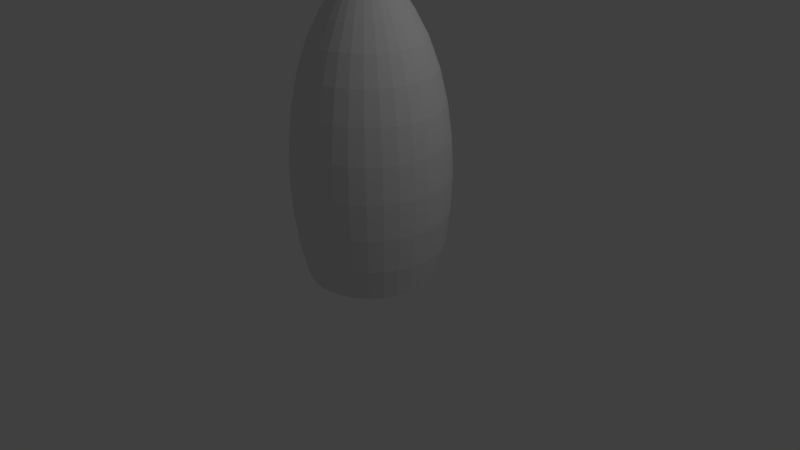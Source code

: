 # Source: seed_house.blend  (saved by Blender 2.76.0; exported with 4.5.12 LTS)
import bpy
from mathutils import Matrix  # noqa: F401  (used for matrix-valued properties, if any)

bpy.ops.wm.read_factory_settings(use_empty=True)
scene = bpy.context.scene
scene.name = 'Scene'

# ---- collections
col_collection_1 = bpy.data.collections.new('Collection 1'); scene.collection.children.link(col_collection_1)

# ---- materials (node trees are filled in below, after node groups)
mat_material_001 = bpy.data.materials.new('Material.001')
mat_material_001.alpha_threshold = 0.0
mat_material_001.use_transparent_shadow = False
mat_material_001.roughness = 0.5

# ---- material node trees

# ---- world
world_world = bpy.data.worlds.new('World'); scene.world = world_world
world_world.color = (0.05088, 0.05088, 0.05088)
world_world.use_sun_shadow = False
world_world.sun_shadow_jitter_overblur = 0.0
world_world.cycles.sampling_method = 'MANUAL'
world_world.cycles.sample_map_resolution = 256

# ---- cameras
cam_camera = bpy.data.cameras.new('Camera')
cam_camera.clip_end = 100.0
cam_camera.lens = 35.0
cam_camera.sensor_width = 32.0
cam_camera.sensor_height = 18.0
cam_camera.ortho_scale = 7.314
cam_camera.dof.focus_distance = 0.0
cam_camera.dof.aperture_fstop = 128.0

# ---- lights
light_lamp = bpy.data.lights.new('Lamp', 'POINT')
light_lamp.transmission_factor = 0.0
light_lamp.cutoff_distance = 30.0
light_lamp.energy = 100.0
light_lamp.shadow_buffer_clip_start = 1.001
light_lamp.shadow_soft_size = 0.1
light_lamp.shadow_maximum_resolution = 0.006
light_lamp.use_absolute_resolution = True
light_lamp.cycles.use_multiple_importance_sampling = False

# ---- meshes
me_sphere = bpy.data.meshes.new('Sphere')
me_sphere.from_pydata([(-0.1951, 7.105e-15, 1.378), (-0.3827, 7.105e-15, 1.164), (-0.5556, 7.105e-15, 0.9996), (-0.7071, 7.105e-15, 0.8287), (-0.8315, 7.105e-15, 0.6205), (-0.9239, 7.105e-15, 0.3829), (-0.9808, 7.105e-15, 0.1251), (-1.0, 7.105e-15, -0.1429), (-0.9808, 7.105e-15, -0.411), (-0.9239, 7.105e-15, -0.6688), (-0.8315, 7.105e-15, -0.9064), (-0.7071, 7.105e-15, -0.4657), (-0.5556, 7.105e-15, -0.6366), (-0.3827, 7.105e-15, -0.7636), (-0.1951, 7.105e-15, -0.8418), (-0.1913, 0.03806, 1.378), (-0.3753, 0.07466, 1.164), (-0.5449, 0.1084, 0.9996), (-0.6935, 0.1379, 0.8287), (-0.8155, 0.1622, 0.6205), (-0.9061, 0.1802, 0.3829), (-0.9619, 0.1913, 0.1251), (-0.9808, 0.1951, -0.1429), (-0.9619, 0.1913, -0.411), (-0.9061, 0.1802, -0.6688), (-0.8155, 0.1622, -0.9064), (-0.6935, 0.1379, -0.4657), (-0.5449, 0.1084, -0.6366), (-0.3753, 0.07466, -0.7636), (-0.1913, 0.03806, -0.8418), (-0.1802, 0.07466, 1.378), (-0.3536, 0.1464, 1.164), (-0.5133, 0.2126, 0.9996), (-0.6533, 0.2706, 0.8287), (-0.7682, 0.3182, 0.6205), (-0.8536, 0.3536, 0.3829), (-0.9061, 0.3753, 0.1251), (-0.9239, 0.3827, -0.1429), (-0.9061, 0.3753, -0.411), (-0.8536, 0.3536, -0.6688), (-0.7682, 0.3182, -0.9064), (-0.6533, 0.2706, -0.4657), (-0.5133, 0.2126, -0.6366), (-0.3536, 0.1464, -0.7636), (-0.1802, 0.07466, -0.8418), (-0.1622, 0.1084, 1.378), (-0.3182, 0.2126, 1.164), (-0.4619, 0.3087, 0.9996), (-0.5879, 0.3928, 0.8287), (-0.6913, 0.4619, 0.6205), (-0.7682, 0.5133, 0.3829), (-0.8155, 0.5449, 0.1251), (-0.8315, 0.5556, -0.1429), (-0.8155, 0.5449, -0.411), (-0.7682, 0.5133, -0.6688), (-0.6913, 0.4619, -0.9064), (-0.5879, 0.3928, -0.4657), (-0.4619, 0.3087, -0.6366), (-0.3182, 0.2126, -0.7636), (-0.1622, 0.1084, -0.8418), (-0.1379, 0.1379, 1.378), (-0.2706, 0.2706, 1.164), (-0.3928, 0.3928, 0.9996), (-0.5, 0.5, 0.8287), (-0.5879, 0.5879, 0.6205), (-0.6533, 0.6533, 0.3829), (-0.6935, 0.6935, 0.1251), (-0.7071, 0.7071, -0.1429), (-0.6935, 0.6935, -0.411), (-0.6533, 0.6533, -0.6688), (-0.5879, 0.5879, -0.9064), (-0.5, 0.5, -0.4657), (-0.3928, 0.3928, -0.6366), (-0.2706, 0.2706, -0.7636), (-0.1379, 0.1379, -0.8418), (-0.1084, 0.1622, 1.378), (-0.2126, 0.3182, 1.164), (-0.3087, 0.4619, 0.9996), (-0.3928, 0.5879, 0.8287), (-0.4619, 0.6913, 0.6205), (-0.5133, 0.7682, 0.3829), (-0.5449, 0.8155, 0.1251), (-0.5556, 0.8315, -0.1429), (-0.5449, 0.8155, -0.411), (-0.5133, 0.7682, -0.6688), (-0.4619, 0.6913, -0.9064), (-0.3928, 0.5879, -0.4657), (-0.3087, 0.4619, -0.6366), (-0.2126, 0.3182, -0.7636), (-0.1084, 0.1622, -0.8418), (-0.07466, 0.1802, 1.378), (-0.1464, 0.3536, 1.164), (-0.2126, 0.5133, 0.9996), (-0.2706, 0.6533, 0.8287), (-0.3182, 0.7682, 0.6205), (-0.3536, 0.8536, 0.3829), (-0.3753, 0.9061, 0.1251), (-0.3827, 0.9239, -0.1429), (-0.3753, 0.9061, -0.411), (-0.3536, 0.8536, -0.6688), (-0.3182, 0.7682, -0.9064), (-0.2706, 0.6533, -0.4657), (-0.2126, 0.5133, -0.6366), (-0.1464, 0.3536, -0.7636), (-0.07466, 0.1802, -0.8418), (-0.03806, 0.1913, 1.378), (-0.07466, 0.3753, 1.164), (-0.1084, 0.5449, 0.9996), (-0.1379, 0.6935, 0.8287), (-0.1622, 0.8155, 0.6205), (-0.1802, 0.9061, 0.3829), (-0.1913, 0.9619, 0.1251), (-0.1951, 0.9808, -0.1429), (-0.1913, 0.9619, -0.411), (-0.1802, 0.9061, -0.6688), (-0.1622, 0.8155, -0.9064), (-0.1379, 0.6935, -0.4657), (-0.1084, 0.5449, -0.6366), (-0.07466, 0.3753, -0.7636), (-0.03806, 0.1913, -0.8418), (3.266e-07, 0.1951, 1.378), (3.192e-07, 0.3827, 1.164), (3.117e-07, 0.5556, 0.9996), (3.192e-07, 0.7071, 0.8287), (3.341e-07, 0.8315, 0.6205), (2.745e-07, 0.9239, 0.3829), (3.937e-07, 0.9808, 0.1251), (3.788e-07, 1.0, -0.1429), (3.937e-07, 0.9808, -0.411), (2.298e-07, 0.9239, -0.6688), (3.341e-07, 0.8315, -0.9064), (3.192e-07, 0.7071, -0.4657), (3.415e-07, 0.5556, -0.6366), (3.043e-07, 0.3827, -0.7636), (3.08e-07, 0.1951, -0.8418), (0.03806, 0.1913, 1.378), (0.07466, 0.3753, 1.164), (0.1084, 0.5449, 0.9996), (0.138, 0.6935, 0.8287), (0.1622, 0.8155, 0.6205), (0.1802, 0.9061, 0.3829), (0.1913, 0.9619, 0.1251), (0.1951, 0.9808, -0.1429), (0.1913, 0.9619, -0.411), (0.1802, 0.9061, -0.6688), (0.1622, 0.8155, -0.9064), (0.138, 0.6935, -0.4657), (0.1084, 0.5449, -0.6366), (0.07466, 0.3753, -0.7636), (0.03806, 0.1913, -0.8418), (0.07466, 0.1802, 1.378), (0.1464, 0.3536, 1.164), (0.2126, 0.5133, 0.9996), (0.2706, 0.6533, 0.8287), (0.3182, 0.7682, 0.6205), (0.3536, 0.8536, 0.3829), (0.3753, 0.9061, 0.1251), (0.3827, 0.9239, -0.1429), (0.3753, 0.9061, -0.411), (0.3536, 0.8536, -0.6688), (0.3182, 0.7682, -0.9064), (0.2706, 0.6533, -0.4657), (0.2126, 0.5133, -0.6366), (0.1464, 0.3536, -0.7636), (0.07466, 0.1802, -0.8418), (0.1084, 0.1622, 1.378), (0.2126, 0.3182, 1.164), (0.3087, 0.4619, 0.9996), (0.3928, 0.5879, 0.8287), (0.4619, 0.6913, 0.6205), (0.5133, 0.7682, 0.3829), (0.5449, 0.8155, 0.1251), (0.5556, 0.8315, -0.1429), (0.5449, 0.8155, -0.411), (0.5133, 0.7682, -0.6688), (0.4619, 0.6913, -0.9064), (0.3928, 0.5879, -0.4657), (0.3087, 0.4619, -0.6366), (0.2126, 0.3182, -0.7636), (0.1084, 0.1622, -0.8418), (0.138, 0.1379, 1.378), (0.2706, 0.2706, 1.164), (0.3928, 0.3928, 0.9996), (0.5, 0.5, 0.8287), (0.5879, 0.5879, 0.6205), (0.6533, 0.6533, 0.3829), (0.6935, 0.6935, 0.1251), (0.7071, 0.7071, -0.1429), (0.6935, 0.6935, -0.411), (0.6533, 0.6533, -0.6688), (0.5879, 0.5879, -0.9064), (0.5, 0.5, -0.4657), (0.3928, 0.3928, -0.6366), (0.2706, 0.2706, -0.7636), (0.138, 0.1379, -0.8418), (0.1622, 0.1084, 1.378), (0.3182, 0.2126, 1.164), (0.4619, 0.3087, 0.9996), (0.5879, 0.3928, 0.8287), (0.6913, 0.4619, 0.6205), (0.7682, 0.5133, 0.3829), (0.8155, 0.5449, 0.1251), (0.8315, 0.5556, -0.1429), (0.8155, 0.5449, -0.411), (0.7682, 0.5133, -0.6688), (0.6913, 0.4619, -0.9064), (0.5879, 0.3928, -0.4657), (0.4619, 0.3087, -0.6366), (0.3182, 0.2126, -0.7636), (0.1622, 0.1084, -0.8418), (0.1802, 0.07466, 1.378), (0.3536, 0.1464, 1.164), (0.5133, 0.2126, 0.9996), (0.6533, 0.2706, 0.8287), (0.7682, 0.3182, 0.6205), (0.8536, 0.3536, 0.3829), (0.9061, 0.3753, 0.1251), (0.9239, 0.3827, -0.1429), (0.9061, 0.3753, -0.411), (0.8536, 0.3536, -0.6688), (0.7682, 0.3182, -0.9064), (0.6533, 0.2706, -0.4657), (0.5133, 0.2126, -0.6366), (0.3536, 0.1464, -0.7636), (0.1802, 0.07466, -0.8418), (0.1913, 0.03806, 1.378), (0.3753, 0.07466, 1.164), (0.5449, 0.1084, 0.9996), (0.6935, 0.1379, 0.8287), (0.8155, 0.1622, 0.6205), (0.9061, 0.1802, 0.3829), (0.9619, 0.1913, 0.1251), (0.9808, 0.1951, -0.1429), (0.9619, 0.1913, -0.411), (0.9061, 0.1802, -0.6688), (0.8155, 0.1622, -0.9064), (0.6935, 0.1379, -0.4657), (0.5449, 0.1084, -0.6366), (0.3753, 0.07466, -0.7636), (0.1913, 0.03806, -0.8418), (0.1951, -7.212e-09, 1.378), (0.3827, 4.122e-08, 1.164), (0.5556, 2.632e-08, 0.9996), (0.7071, -2.584e-08, 0.8287), (0.8315, -8.544e-08, 0.6205), (0.9239, 6.357e-08, 0.3829), (0.9808, -8.544e-08, 0.1251), (1.0, -1.003e-07, -0.1429), (0.9808, -8.544e-08, -0.411), (0.9239, 6.357e-08, -0.6688), (0.8315, -8.544e-08, -0.9064), (0.7071, -2.584e-08, -0.4657), (0.5556, -1.094e-08, -0.6366), (0.3827, 3.964e-09, -0.7636), (0.1951, 3.964e-09, -0.8418), (3.258e-07, 7.105e-15, -0.8682), (0.1913, -0.03806, 1.378), (0.3753, -0.07466, 1.164), (0.5449, -0.1084, 0.9996), (0.6935, -0.1379, 0.8287), (0.8155, -0.1622, 0.6205), (0.9061, -0.1802, 0.3829), (0.9619, -0.1913, 0.1251), (0.9808, -0.1951, -0.1429), (0.9619, -0.1913, -0.411), (0.9061, -0.1802, -0.6688), (0.8155, -0.1622, -0.9064), (0.6935, -0.1379, -0.4657), (0.5449, -0.1084, -0.6366), (0.3753, -0.07466, -0.7636), (0.1913, -0.03806, -0.8418), (0.1802, -0.07466, 1.378), (0.3536, -0.1464, 1.164), (0.5133, -0.2126, 0.9996), (0.6533, -0.2706, 0.8287), (0.7682, -0.3182, 0.6205), (0.8536, -0.3536, 0.3829), (0.9061, -0.3753, 0.1251), (0.9239, -0.3827, -0.1429), (0.9061, -0.3753, -0.411), (0.8536, -0.3536, -0.6688), (0.7682, -0.3182, -0.9064), (0.6533, -0.2706, -0.4657), (0.5133, -0.2126, -0.6366), (0.3536, -0.1464, -0.7636), (0.1802, -0.07466, -0.8418), (0.1622, -0.1084, 1.378), (0.3182, -0.2126, 1.164), (0.4619, -0.3087, 0.9996), (0.5879, -0.3928, 0.8287), (0.6913, -0.4619, 0.6205), (0.7682, -0.5133, 0.3829), (0.8155, -0.5449, 0.1251), (0.8315, -0.5556, -0.1429), (0.8155, -0.5449, -0.411), (0.7682, -0.5133, -0.6688), (0.6913, -0.4619, -0.9064), (0.5879, -0.3928, -0.4657), (0.4619, -0.3087, -0.6366), (0.3182, -0.2126, -0.7636), (0.1622, -0.1084, -0.8418), (0.138, -0.1379, 1.378), (0.2706, -0.2706, 1.164), (0.3928, -0.3928, 0.9996), (0.5, -0.5, 0.8287), (0.5879, -0.5879, 0.6205), (0.6533, -0.6533, 0.3829), (0.6935, -0.6935, 0.1251), (0.7071, -0.7071, -0.1429), (0.6935, -0.6935, -0.411), (0.6533, -0.6533, -0.6688), (0.5879, -0.5879, -0.9064), (0.5, -0.5, -0.4657), (0.3928, -0.3928, -0.6366), (0.2706, -0.2706, -0.7636), (0.1379, -0.1379, -0.8418), (0.1084, -0.1622, 1.378), (0.2126, -0.3182, 1.164), (0.3087, -0.4619, 0.9996), (0.3928, -0.5879, 0.8287), (0.4619, -0.6913, 0.6205), (0.5133, -0.7682, 0.3829), (0.5449, -0.8155, 0.1251), (0.5556, -0.8315, -0.1429), (0.5449, -0.8155, -0.411), (0.5133, -0.7682, -0.6688), (0.4619, -0.6913, -0.9064), (0.3928, -0.5879, -0.4657), (0.3087, -0.4619, -0.6366), (0.2126, -0.3182, -0.7636), (0.1084, -0.1622, -0.8418), (0.07466, -0.1802, 1.378), (0.1464, -0.3536, 1.164), (0.2126, -0.5133, 0.9996), (0.2706, -0.6533, 0.8287), (0.3182, -0.7682, 0.6205), (0.3536, -0.8536, 0.3829), (0.3753, -0.9061, 0.1251), (0.3827, -0.9239, -0.1429), (0.3753, -0.9061, -0.411), (0.3536, -0.8536, -0.6688), (0.3182, -0.7682, -0.9064), (0.2706, -0.6533, -0.4657), (0.2126, -0.5133, -0.6366), (0.1464, -0.3536, -0.7636), (0.07466, -0.1802, -0.8418), (0.03806, -0.1913, 1.378), (0.07466, -0.3753, 1.164), (0.1084, -0.5449, 0.9996), (0.1379, -0.6935, 0.8287), (0.1622, -0.8155, 0.6205), (0.1802, -0.9061, 0.3829), (0.1913, -0.9619, 0.1251), (0.1951, -0.9808, -0.1429), (0.1913, -0.9619, -0.411), (0.1802, -0.9061, -0.6688), (0.1622, -0.8155, -0.9064), (0.1379, -0.6935, -0.4657), (0.1084, -0.5449, -0.6366), (0.07466, -0.3753, -0.7636), (0.03806, -0.1913, -0.8418), (3.117e-07, -0.1951, 1.378), (2.819e-07, -0.3827, 1.164), (2.819e-07, -0.5556, 0.9996), (1.851e-07, -0.7071, 0.8287), (1.404e-07, -0.8315, 0.6205), (3.192e-07, -0.9239, 0.3829), (9.567e-08, -0.9808, 0.1251), (1.404e-07, -1.0, -0.1429), (9.567e-08, -0.9808, -0.411), (3.192e-07, -0.9239, -0.6688), (1.404e-07, -0.8315, -0.9064), (1.851e-07, -0.7071, -0.4657), (2.596e-07, -0.5556, -0.6366), (2.521e-07, -0.3827, -0.7636), (3.155e-07, -0.1951, -0.8418), (-0.03806, -0.1913, 1.378), (-0.07466, -0.3753, 1.164), (-0.1084, -0.5449, 0.9996), (-0.1379, -0.6935, 0.8287), (-0.1622, -0.8155, 0.6205), (-0.1802, -0.9061, 0.3829), (-0.1913, -0.9619, 0.1251), (-0.1951, -0.9808, -0.1429), (-0.1913, -0.9619, -0.411), (-0.1802, -0.9061, -0.6688), (-0.1622, -0.8155, -0.9064), (-0.1379, -0.6935, -0.4657), (-0.1084, -0.5449, -0.6366), (-0.07466, -0.3753, -0.7636), (-0.03806, -0.1913, -0.8418), (-0.07466, -0.1802, 1.378), (-0.1464, -0.3536, 1.164), (-0.2126, -0.5133, 0.9996), (-0.2706, -0.6533, 0.8287), (-0.3182, -0.7682, 0.6205), (-0.3536, -0.8536, 0.3829), (-0.3753, -0.9061, 0.1251), (-0.3827, -0.9239, -0.1429), (-0.3753, -0.9061, -0.411), (-0.3536, -0.8536, -0.6688), (-0.3182, -0.7682, -0.9064), (-0.2706, -0.6533, -0.4657), (-0.2126, -0.5133, -0.6366), (-0.1464, -0.3536, -0.7636), (-0.07466, -0.1802, -0.8418), (-0.1084, -0.1622, 1.378), (-0.2126, -0.3182, 1.164), (-0.3087, -0.4619, 0.9996), (-0.3928, -0.5879, 0.8287), (-0.4619, -0.6913, 0.6205), (-0.5133, -0.7682, 0.3829), (-0.5449, -0.8155, 0.1251), (-0.5556, -0.8315, -0.1429), (-0.5449, -0.8155, -0.411), (-0.5133, -0.7682, -0.6688), (-0.4619, -0.6913, -0.9064), (-0.3928, -0.5879, -0.4657), (-0.3087, -0.4619, -0.6366), (-0.2126, -0.3182, -0.7636), (-0.1084, -0.1622, -0.8418), (-0.1379, -0.1379, 1.378), (-0.2706, -0.2706, 1.164), (-0.3928, -0.3928, 0.9996), (-0.5, -0.5, 0.8287), (-0.5879, -0.5879, 0.6205), (-0.6533, -0.6533, 0.3829), (-0.6935, -0.6935, 0.1251), (-0.7071, -0.7071, -0.1429), (-0.6935, -0.6935, -0.411), (-0.6533, -0.6533, -0.6688), (-0.5879, -0.5879, -0.9064), (-0.5, -0.5, -0.4657), (-0.3928, -0.3928, -0.6366), (-0.2706, -0.2706, -0.7636), (-0.1379, -0.1379, -0.8418), (-0.1622, -0.1084, 1.378), (-0.3182, -0.2126, 1.164), (-0.4619, -0.3087, 0.9996), (-0.5879, -0.3928, 0.8287), (-0.6913, -0.4619, 0.6205), (-0.7682, -0.5133, 0.3829), (-0.8155, -0.5449, 0.1251), (-0.8315, -0.5556, -0.1429), (-0.8155, -0.5449, -0.411), (-0.7682, -0.5133, -0.6688), (-0.6913, -0.4619, -0.9064), (-0.5879, -0.3928, -0.4657), (-0.4619, -0.3087, -0.6366), (-0.3182, -0.2126, -0.7636), (-0.1622, -0.1084, -0.8418), (2.48e-08, -1.247e-07, 1.67), (-0.1802, -0.07466, 1.378), (-0.3536, -0.1464, 1.164), (-0.5133, -0.2126, 0.9996), (-0.6533, -0.2706, 0.8287), (-0.7682, -0.3182, 0.6205), (-0.8536, -0.3536, 0.3829), (-0.9061, -0.3753, 0.1251), (-0.9239, -0.3827, -0.1429), (-0.9061, -0.3753, -0.411), (-0.8536, -0.3536, -0.6688), (-0.7682, -0.3182, -0.9064), (-0.6533, -0.2706, -0.4657), (-0.5133, -0.2126, -0.6366), (-0.3536, -0.1464, -0.7636), (-0.1802, -0.07466, -0.8418), (-0.1913, -0.03806, 1.378), (-0.3753, -0.07466, 1.164), (-0.5449, -0.1084, 0.9996), (-0.6935, -0.1379, 0.8287), (-0.8155, -0.1622, 0.6205), (-0.9061, -0.1802, 0.3829), (-0.9619, -0.1913, 0.1251), (-0.9808, -0.1951, -0.1429), (-0.9619, -0.1913, -0.411), (-0.9061, -0.1802, -0.6688), (-0.8155, -0.1622, -0.9064), (-0.6935, -0.1379, -0.4657), (-0.5449, -0.1084, -0.6366), (-0.3753, -0.07466, -0.7636), (-0.1913, -0.03806, -0.8418)], [], [(8, 7, 22, 23), (1, 0, 15, 16), (9, 8, 23, 24), (2, 1, 16, 17), (10, 9, 24, 25), (3, 2, 17, 18), (11, 10, 25, 26), (4, 3, 18, 19), (12, 11, 26, 27), (5, 4, 19, 20), (13, 12, 27, 28), (6, 5, 20, 21), (14, 13, 28, 29), (7, 6, 21, 22), (29, 28, 43, 44), (22, 21, 36, 37), (23, 22, 37, 38), (16, 15, 30, 31), (24, 23, 38, 39), (17, 16, 31, 32), (25, 24, 39, 40), (18, 17, 32, 33), (26, 25, 40, 41), (19, 18, 33, 34), (27, 26, 41, 42), (20, 19, 34, 35), (28, 27, 42, 43), (21, 20, 35, 36), (41, 40, 55, 56), (34, 33, 48, 49), (42, 41, 56, 57), (35, 34, 49, 50), (43, 42, 57, 58), (36, 35, 50, 51), (44, 43, 58, 59), (37, 36, 51, 52), (38, 37, 52, 53), (31, 30, 45, 46), (39, 38, 53, 54), (32, 31, 46, 47), (40, 39, 54, 55), (33, 32, 47, 48), (53, 52, 67, 68), (46, 45, 60, 61), (54, 53, 68, 69), (47, 46, 61, 62), (55, 54, 69, 70), (48, 47, 62, 63), (56, 55, 70, 71), (49, 48, 63, 64), (57, 56, 71, 72), (50, 49, 64, 65), (58, 57, 72, 73), (51, 50, 65, 66), (59, 58, 73, 74), (52, 51, 66, 67), (64, 63, 78, 79), (72, 71, 86, 87), (65, 64, 79, 80), (73, 72, 87, 88), (66, 65, 80, 81), (74, 73, 88, 89), (67, 66, 81, 82), (68, 67, 82, 83), (61, 60, 75, 76), (69, 68, 83, 84), (62, 61, 76, 77), (70, 69, 84, 85), (63, 62, 77, 78), (71, 70, 85, 86), (83, 82, 97, 98), (76, 75, 90, 91), (84, 83, 98, 99), (77, 76, 91, 92), (85, 84, 99, 100), (78, 77, 92, 93), (86, 85, 100, 101), (79, 78, 93, 94), (87, 86, 101, 102), (80, 79, 94, 95), (88, 87, 102, 103), (81, 80, 95, 96), (89, 88, 103, 104), (82, 81, 96, 97), (102, 101, 116, 117), (95, 94, 109, 110), (103, 102, 117, 118), (96, 95, 110, 111), (104, 103, 118, 119), (97, 96, 111, 112), (98, 97, 112, 113), (91, 90, 105, 106), (99, 98, 113, 114), (92, 91, 106, 107), (100, 99, 114, 115), (93, 92, 107, 108), (101, 100, 115, 116), (94, 93, 108, 109), (106, 105, 120, 121), (114, 113, 128, 129), (107, 106, 121, 122), (115, 114, 129, 130), (108, 107, 122, 123), (116, 115, 130, 131), (109, 108, 123, 124), (117, 116, 131, 132), (110, 109, 124, 125), (118, 117, 132, 133), (111, 110, 125, 126), (119, 118, 133, 134), (112, 111, 126, 127), (113, 112, 127, 128), (125, 124, 139, 140), (133, 132, 147, 148), (126, 125, 140, 141), (134, 133, 148, 149), (127, 126, 141, 142), (128, 127, 142, 143), (121, 120, 135, 136), (129, 128, 143, 144), (122, 121, 136, 137), (130, 129, 144, 145), (123, 122, 137, 138), (131, 130, 145, 146), (124, 123, 138, 139), (132, 131, 146, 147), (144, 143, 158, 159), (137, 136, 151, 152), (145, 144, 159, 160), (138, 137, 152, 153), (146, 145, 160, 161), (139, 138, 153, 154), (147, 146, 161, 162), (140, 139, 154, 155), (148, 147, 162, 163), (141, 140, 155, 156), (149, 148, 163, 164), (142, 141, 156, 157), (143, 142, 157, 158), (136, 135, 150, 151), (163, 162, 177, 178), (156, 155, 170, 171), (164, 163, 178, 179), (157, 156, 171, 172), (158, 157, 172, 173), (151, 150, 165, 166), (159, 158, 173, 174), (152, 151, 166, 167), (160, 159, 174, 175), (153, 152, 167, 168), (161, 160, 175, 176), (154, 153, 168, 169), (162, 161, 176, 177), (155, 154, 169, 170), (175, 174, 189, 190), (168, 167, 182, 183), (176, 175, 190, 191), (169, 168, 183, 184), (177, 176, 191, 192), (170, 169, 184, 185), (178, 177, 192, 193), (171, 170, 185, 186), (179, 178, 193, 194), (172, 171, 186, 187), (173, 172, 187, 188), (166, 165, 180, 181), (174, 173, 188, 189), (167, 166, 181, 182), (194, 193, 208, 209), (187, 186, 201, 202), (188, 187, 202, 203), (181, 180, 195, 196), (189, 188, 203, 204), (182, 181, 196, 197), (190, 189, 204, 205), (183, 182, 197, 198), (191, 190, 205, 206), (184, 183, 198, 199), (192, 191, 206, 207), (185, 184, 199, 200), (193, 192, 207, 208), (186, 185, 200, 201), (198, 197, 212, 213), (206, 205, 220, 221), (199, 198, 213, 214), (207, 206, 221, 222), (200, 199, 214, 215), (208, 207, 222, 223), (201, 200, 215, 216), (209, 208, 223, 224), (202, 201, 216, 217), (203, 202, 217, 218), (196, 195, 210, 211), (204, 203, 218, 219), (197, 196, 211, 212), (205, 204, 219, 220), (217, 216, 231, 232), (218, 217, 232, 233), (211, 210, 225, 226), (219, 218, 233, 234), (212, 211, 226, 227), (220, 219, 234, 235), (213, 212, 227, 228), (221, 220, 235, 236), (214, 213, 228, 229), (222, 221, 236, 237), (215, 214, 229, 230), (223, 222, 237, 238), (216, 215, 230, 231), (224, 223, 238, 239), (236, 235, 250, 251), (229, 228, 243, 244), (237, 236, 251, 252), (230, 229, 244, 245), (238, 237, 252, 253), (231, 230, 245, 246), (239, 238, 253, 254), (232, 231, 246, 247), (233, 232, 247, 248), (226, 225, 240, 241), (234, 233, 248, 249), (227, 226, 241, 242), (235, 234, 249, 250), (228, 227, 242, 243), (248, 247, 263, 264), (241, 240, 256, 257), (249, 248, 264, 265), (242, 241, 257, 258), (250, 249, 265, 266), (243, 242, 258, 259), (251, 250, 266, 267), (244, 243, 259, 260), (252, 251, 267, 268), (245, 244, 260, 261), (253, 252, 268, 269), (246, 245, 261, 262), (254, 253, 269, 270), (247, 246, 262, 263), (260, 259, 274, 275), (268, 267, 282, 283), (261, 260, 275, 276), (269, 268, 283, 284), (262, 261, 276, 277), (270, 269, 284, 285), (263, 262, 277, 278), (264, 263, 278, 279), (257, 256, 271, 272), (265, 264, 279, 280), (258, 257, 272, 273), (266, 265, 280, 281), (259, 258, 273, 274), (267, 266, 281, 282), (279, 278, 293, 294), (272, 271, 286, 287), (280, 279, 294, 295), (273, 272, 287, 288), (281, 280, 295, 296), (274, 273, 288, 289), (282, 281, 296, 297), (275, 274, 289, 290), (283, 282, 297, 298), (276, 275, 290, 291), (284, 283, 298, 299), (277, 276, 291, 292), (285, 284, 299, 300), (278, 277, 292, 293), (298, 297, 312, 313), (291, 290, 305, 306), (299, 298, 313, 314), (292, 291, 306, 307), (300, 299, 314, 315), (293, 292, 307, 308), (294, 293, 308, 309), (287, 286, 301, 302), (295, 294, 309, 310), (288, 287, 302, 303), (296, 295, 310, 311), (289, 288, 303, 304), (297, 296, 311, 312), (290, 289, 304, 305), (310, 309, 324, 325), (303, 302, 317, 318), (311, 310, 325, 326), (304, 303, 318, 319), (312, 311, 326, 327), (305, 304, 319, 320), (313, 312, 327, 328), (306, 305, 320, 321), (314, 313, 328, 329), (307, 306, 321, 322), (315, 314, 329, 330), (308, 307, 322, 323), (309, 308, 323, 324), (302, 301, 316, 317), (329, 328, 343, 344), (322, 321, 336, 337), (330, 329, 344, 345), (323, 322, 337, 338), (324, 323, 338, 339), (317, 316, 331, 332), (325, 324, 339, 340), (318, 317, 332, 333), (326, 325, 340, 341), (319, 318, 333, 334), (327, 326, 341, 342), (320, 319, 334, 335), (328, 327, 342, 343), (321, 320, 335, 336), (333, 332, 347, 348), (341, 340, 355, 356), (334, 333, 348, 349), (342, 341, 356, 357), (335, 334, 349, 350), (343, 342, 357, 358), (336, 335, 350, 351), (344, 343, 358, 359), (337, 336, 351, 352), (345, 344, 359, 360), (338, 337, 352, 353), (339, 338, 353, 354), (332, 331, 346, 347), (340, 339, 354, 355), (352, 351, 366, 367), (360, 359, 374, 375), (353, 352, 367, 368), (354, 353, 368, 369), (347, 346, 361, 362), (355, 354, 369, 370), (348, 347, 362, 363), (356, 355, 370, 371), (349, 348, 363, 364), (357, 356, 371, 372), (350, 349, 364, 365), (358, 357, 372, 373), (351, 350, 365, 366), (359, 358, 373, 374), (371, 370, 385, 386), (364, 363, 378, 379), (372, 371, 386, 387), (365, 364, 379, 380), (373, 372, 387, 388), (366, 365, 380, 381), (374, 373, 388, 389), (367, 366, 381, 382), (375, 374, 389, 390), (368, 367, 382, 383), (369, 368, 383, 384), (362, 361, 376, 377), (370, 369, 384, 385), (363, 362, 377, 378), (390, 389, 404, 405), (383, 382, 397, 398), (384, 383, 398, 399), (377, 376, 391, 392), (385, 384, 399, 400), (378, 377, 392, 393), (386, 385, 400, 401), (379, 378, 393, 394), (387, 386, 401, 402), (380, 379, 394, 395), (388, 387, 402, 403), (381, 380, 395, 396), (389, 388, 403, 404), (382, 381, 396, 397), (394, 393, 408, 409), (402, 401, 416, 417), (395, 394, 409, 410), (403, 402, 417, 418), (396, 395, 410, 411), (404, 403, 418, 419), (397, 396, 411, 412), (405, 404, 419, 420), (398, 397, 412, 413), (399, 398, 413, 414), (392, 391, 406, 407), (400, 399, 414, 415), (393, 392, 407, 408), (401, 400, 415, 416), (413, 412, 427, 428), (414, 413, 428, 429), (407, 406, 421, 422), (415, 414, 429, 430), (408, 407, 422, 423), (416, 415, 430, 431), (409, 408, 423, 424), (417, 416, 431, 432), (410, 409, 424, 425), (418, 417, 432, 433), (411, 410, 425, 426), (419, 418, 433, 434), (412, 411, 426, 427), (420, 419, 434, 435), (432, 431, 446, 447), (425, 424, 439, 440), (433, 432, 447, 448), (426, 425, 440, 441), (434, 433, 448, 449), (427, 426, 441, 442), (435, 434, 449, 450), (428, 427, 442, 443), (429, 428, 443, 444), (422, 421, 436, 437), (430, 429, 444, 445), (423, 422, 437, 438), (431, 430, 445, 446), (424, 423, 438, 439), (444, 443, 459, 460), (437, 436, 452, 453), (445, 444, 460, 461), (438, 437, 453, 454), (446, 445, 461, 462), (439, 438, 454, 455), (447, 446, 462, 463), (440, 439, 455, 456), (448, 447, 463, 464), (441, 440, 456, 457), (449, 448, 464, 465), (442, 441, 457, 458), (450, 449, 465, 466), (443, 442, 458, 459), (464, 463, 478, 479), (457, 456, 471, 472), (465, 464, 479, 480), (458, 457, 472, 473), (466, 465, 480, 481), (459, 458, 473, 474), (460, 459, 474, 475), (453, 452, 467, 468), (461, 460, 475, 476), (454, 453, 468, 469), (462, 461, 476, 477), (455, 454, 469, 470), (463, 462, 477, 478), (456, 455, 470, 471), (0, 451, 15), (255, 14, 29), (15, 451, 30), (255, 29, 44), (30, 451, 45), (255, 44, 59), (45, 451, 60), (255, 59, 74), (60, 451, 75), (255, 74, 89), (75, 451, 90), (255, 89, 104), (90, 451, 105), (255, 104, 119), (105, 451, 120), (255, 119, 134), (120, 451, 135), (255, 134, 149), (135, 451, 150), (255, 149, 164), (150, 451, 165), (255, 164, 179), (165, 451, 180), (255, 179, 194), (180, 451, 195), (255, 194, 209), (195, 451, 210), (255, 209, 224), (210, 451, 225), (255, 224, 239), (225, 451, 240), (255, 239, 254), (240, 451, 256), (255, 254, 270), (256, 451, 271), (255, 270, 285), (271, 451, 286), (255, 285, 300), (286, 451, 301), (255, 300, 315), (301, 451, 316), (255, 315, 330), (316, 451, 331), (255, 330, 345), (331, 451, 346), (255, 345, 360), (346, 451, 361), (255, 360, 375), (361, 451, 376), (255, 375, 390), (376, 451, 391), (255, 390, 405), (391, 451, 406), (255, 405, 420), (406, 451, 421), (255, 420, 435), (421, 451, 436), (255, 435, 450), (255, 450, 466), (436, 451, 452), (452, 451, 467), (255, 466, 481), (468, 467, 0, 1), (476, 475, 8, 9), (469, 468, 1, 2), (477, 476, 9, 10), (470, 469, 2, 3), (478, 477, 10, 11), (471, 470, 3, 4), (479, 478, 11, 12), (472, 471, 4, 5), (480, 479, 12, 13), (473, 472, 5, 6), (481, 480, 13, 14), (474, 473, 6, 7), (467, 451, 0), (255, 481, 14), (475, 474, 7, 8)])
_uv = me_sphere.uv_layers.new(name='UVMap')
_uv.uv.foreach_set('vector', [0.9296, 0.528, 0.9998, 0.528, 0.9998, 0.4769, 0.9296, 0.4779, 0.818, 0.1677, 0.7619, 0.1677, 0.7619, 0.1776, 0.818, 0.1872, 0.8621, 0.528, 0.9296, 0.528, 0.9296, 0.4779, 0.8621, 0.4808, 0.1713, 0.0258, 0.1713, 0.07108, 0.1517, 0.073, 0.1429, 0.0286, 0.7999, 0.528, 0.8621, 0.528, 0.8621, 0.4808, 0.7999, 0.4855, 0.3446, 0.528, 0.2999, 0.528, 0.2999, 0.5564, 0.3446, 0.5641, 0.9153, 0.528, 0.7999, 0.528, 0.7999, 0.4855, 0.9153, 0.4919, 0.3991, 0.528, 0.3446, 0.528, 0.3446, 0.5641, 0.3991, 0.5705, 0.8705, 0.528, 0.9153, 0.528, 0.9153, 0.4919, 0.8705, 0.4996, 0.4614, 0.528, 0.3991, 0.528, 0.3991, 0.5705, 0.4614, 0.5752, 0.5139, 0.07108, 0.5139, 0.0258, 0.4855, 0.0286, 0.4943, 0.073, 0.5289, 0.528, 0.4614, 0.528, 0.4614, 0.5752, 0.5289, 0.5781, 0.5139, 0.1202, 0.5139, 0.07108, 0.4943, 0.073, 0.5039, 0.1212, 0.5991, 0.528, 0.5289, 0.528, 0.5289, 0.5781, 0.5991, 0.5791, 0.5039, 0.1212, 0.4943, 0.073, 0.4755, 0.07871, 0.4943, 0.1241, 0.5991, 0.5791, 0.5289, 0.5781, 0.5289, 0.6263, 0.5991, 0.6282, 0.9296, 0.4779, 0.9998, 0.4769, 0.9998, 0.4278, 0.9296, 0.4297, 0.818, 0.1872, 0.7619, 0.1776, 0.7619, 0.1872, 0.818, 0.206, 0.8621, 0.4808, 0.9296, 0.4779, 0.9296, 0.4297, 0.8621, 0.4354, 0.1429, 0.0286, 0.1517, 0.073, 0.1329, 0.07871, 0.1156, 0.03688, 0.7999, 0.4855, 0.8621, 0.4808, 0.8621, 0.4354, 0.7999, 0.4447, 0.3446, 0.5641, 0.2999, 0.5564, 0.2999, 0.5837, 0.3446, 0.5988, 0.9153, 0.4919, 0.7999, 0.4855, 0.7999, 0.4447, 0.9153, 0.4571, 0.3991, 0.5705, 0.3446, 0.5641, 0.3446, 0.5988, 0.3991, 0.6113, 0.8705, 0.4996, 0.9153, 0.4919, 0.9153, 0.4571, 0.8705, 0.4723, 0.4614, 0.5752, 0.3991, 0.5705, 0.3991, 0.6113, 0.4614, 0.6206, 0.4943, 0.073, 0.4855, 0.0286, 0.4582, 0.03688, 0.4755, 0.07871, 0.5289, 0.5781, 0.4614, 0.5752, 0.4614, 0.6206, 0.5289, 0.6263, 0.9153, 0.4571, 0.7999, 0.4447, 0.7999, 0.407, 0.9153, 0.4251, 0.3991, 0.6113, 0.3446, 0.5988, 0.3446, 0.6309, 0.3991, 0.6489, 0.4582, 0.03688, 0.443, 0.0002137, 0.411, 0.01733, 0.4331, 0.05032, 0.4614, 0.6206, 0.3991, 0.6113, 0.3991, 0.6489, 0.4614, 0.6624, 0.4755, 0.07871, 0.4582, 0.03688, 0.4331, 0.05032, 0.4582, 0.08797, 0.5289, 0.6263, 0.4614, 0.6206, 0.4614, 0.6624, 0.5289, 0.6707, 0.4943, 0.1241, 0.4755, 0.07871, 0.4582, 0.08797, 0.4855, 0.1288, 0.5991, 0.6282, 0.5289, 0.6263, 0.5289, 0.6707, 0.5991, 0.6735, 0.9296, 0.4297, 0.9998, 0.4278, 0.9998, 0.3825, 0.9296, 0.3853, 0.818, 0.206, 0.7619, 0.1872, 0.7619, 0.1961, 0.818, 0.2234, 0.8621, 0.4354, 0.9296, 0.4297, 0.9296, 0.3853, 0.8621, 0.3936, 0.1156, 0.03688, 0.1329, 0.07871, 0.1156, 0.08797, 0.09046, 0.05032, 0.7999, 0.4447, 0.8621, 0.4354, 0.8621, 0.3936, 0.7999, 0.407, 0.1004, 0.0002137, 0.1156, 0.03688, 0.09046, 0.05032, 0.06842, 0.01733, 0.9296, 0.3853, 0.9998, 0.3825, 0.9998, 0.3428, 0.9296, 0.3464, 0.1156, 0.08797, 0.1429, 0.1288, 0.1352, 0.1352, 0.1004, 0.1004, 0.8621, 0.3936, 0.9296, 0.3853, 0.9296, 0.3464, 0.8621, 0.3569, 0.09046, 0.05032, 0.1156, 0.08797, 0.1004, 0.1004, 0.06842, 0.06842, 0.7999, 0.407, 0.8621, 0.3936, 0.8621, 0.3569, 0.7999, 0.374, 0.06842, 0.01733, 0.09046, 0.05032, 0.06842, 0.06842, 0.04035, 0.04035, 0.9153, 0.4251, 0.7999, 0.407, 0.7999, 0.374, 0.9153, 0.397, 0.3991, 0.6489, 0.3446, 0.6309, 0.3446, 0.6589, 0.3991, 0.6819, 0.4331, 0.05032, 0.411, 0.01733, 0.3829, 0.04035, 0.411, 0.06842, 0.4614, 0.6624, 0.3991, 0.6489, 0.3991, 0.6819, 0.4614, 0.6991, 0.4582, 0.08797, 0.4331, 0.05032, 0.411, 0.06842, 0.443, 0.1004, 0.5289, 0.6707, 0.4614, 0.6624, 0.4614, 0.6991, 0.5289, 0.7096, 0.4855, 0.1288, 0.4582, 0.08797, 0.443, 0.1004, 0.4778, 0.1352, 0.5991, 0.6735, 0.5289, 0.6707, 0.5289, 0.7096, 0.5991, 0.7132, 0.0995, 0.374, 0.04497, 0.397, 0.04497, 0.4251, 0.0995, 0.407, 0.411, 0.06842, 0.3829, 0.04035, 0.3599, 0.06842, 0.3929, 0.09046, 0.1617, 0.3569, 0.0995, 0.374, 0.0995, 0.407, 0.1617, 0.3936, 0.443, 0.1004, 0.411, 0.06842, 0.3929, 0.09046, 0.4306, 0.1156, 0.2292, 0.3464, 0.1617, 0.3569, 0.1617, 0.3936, 0.2292, 0.3853, 0.4778, 0.1352, 0.443, 0.1004, 0.4306, 0.1156, 0.4714, 0.1429, 0.2994, 0.3428, 0.2292, 0.3464, 0.2292, 0.3853, 0.2994, 0.3825, 0.7292, 0.7096, 0.7994, 0.7132, 0.7994, 0.6735, 0.7292, 0.6707, 0.1004, 0.1004, 0.1352, 0.1352, 0.1288, 0.1429, 0.08797, 0.1156, 0.6617, 0.6991, 0.7292, 0.7096, 0.7292, 0.6707, 0.6617, 0.6624, 0.06842, 0.06842, 0.1004, 0.1004, 0.08797, 0.1156, 0.05032, 0.09046, 0.5995, 0.6819, 0.6617, 0.6991, 0.6617, 0.6624, 0.5995, 0.6489, 0.04035, 0.04035, 0.06842, 0.06842, 0.05032, 0.09046, 0.01733, 0.06842, 0.7149, 0.6589, 0.5995, 0.6819, 0.5995, 0.6489, 0.7149, 0.6309, 0.7292, 0.6707, 0.7994, 0.6735, 0.7994, 0.6282, 0.7292, 0.6263, 0.818, 0.0002138, 0.7619, 0.02751, 0.7619, 0.03634, 0.818, 0.01754, 0.6617, 0.6624, 0.7292, 0.6707, 0.7292, 0.6263, 0.6617, 0.6206, 0.05032, 0.09046, 0.08797, 0.1156, 0.07871, 0.1329, 0.03688, 0.1156, 0.5995, 0.6489, 0.6617, 0.6624, 0.6617, 0.6206, 0.5995, 0.6113, 0.01733, 0.06842, 0.05032, 0.09046, 0.03688, 0.1156, 0.0002137, 0.1004, 0.7149, 0.6309, 0.5995, 0.6489, 0.5995, 0.6113, 0.7149, 0.5988, 0.0995, 0.407, 0.04497, 0.4251, 0.04497, 0.4571, 0.0995, 0.4447, 0.3929, 0.09046, 0.3599, 0.06842, 0.3428, 0.1004, 0.3795, 0.1156, 0.1617, 0.3936, 0.0995, 0.407, 0.0995, 0.4447, 0.1617, 0.4354, 0.4306, 0.1156, 0.3929, 0.09046, 0.3795, 0.1156, 0.4213, 0.1329, 0.2292, 0.3853, 0.1617, 0.3936, 0.1617, 0.4354, 0.2292, 0.4297, 0.4714, 0.1429, 0.4306, 0.1156, 0.4213, 0.1329, 0.4667, 0.1517, 0.2994, 0.3825, 0.2292, 0.3853, 0.2292, 0.4297, 0.2994, 0.4278, 0.6701, 0.5837, 0.7149, 0.5988, 0.7149, 0.5641, 0.6701, 0.5564, 0.1617, 0.4354, 0.0995, 0.4447, 0.0995, 0.4855, 0.1617, 0.4808, 0.4213, 0.1329, 0.3795, 0.1156, 0.3712, 0.1429, 0.4156, 0.1517, 0.2292, 0.4297, 0.1617, 0.4354, 0.1617, 0.4808, 0.2292, 0.4779, 0.4667, 0.1517, 0.4213, 0.1329, 0.4156, 0.1517, 0.4638, 0.1613, 0.2994, 0.4278, 0.2292, 0.4297, 0.2292, 0.4779, 0.2994, 0.4769, 0.7292, 0.6263, 0.7994, 0.6282, 0.7994, 0.5791, 0.7292, 0.5781, 0.818, 0.01754, 0.7619, 0.03634, 0.7619, 0.04592, 0.818, 0.03634, 0.6617, 0.6206, 0.7292, 0.6263, 0.7292, 0.5781, 0.6617, 0.5752, 0.03688, 0.1156, 0.07871, 0.1329, 0.073, 0.1517, 0.0286, 0.1429, 0.5995, 0.6113, 0.6617, 0.6206, 0.6617, 0.5752, 0.5995, 0.5705, 0.04497, 0.4571, 0.0002137, 0.4723, 0.0002137, 0.4996, 0.04497, 0.4919, 0.7149, 0.5988, 0.5995, 0.6113, 0.5995, 0.5705, 0.7149, 0.5641, 0.0995, 0.4447, 0.04497, 0.4571, 0.04497, 0.4919, 0.0995, 0.4855, 0.818, 0.03634, 0.7619, 0.04592, 0.7619, 0.05589, 0.818, 0.05589, 0.6617, 0.5752, 0.7292, 0.5781, 0.7292, 0.528, 0.6617, 0.528, 0.0286, 0.1429, 0.073, 0.1517, 0.07108, 0.1713, 0.0258, 0.1713, 0.5995, 0.5705, 0.6617, 0.5752, 0.6617, 0.528, 0.5995, 0.528, 0.04497, 0.4919, 0.0002137, 0.4996, 0.0002137, 0.528, 0.04497, 0.528, 0.7149, 0.5641, 0.5995, 0.5705, 0.5995, 0.528, 0.7149, 0.528, 0.0995, 0.4855, 0.04497, 0.4919, 0.04497, 0.528, 0.0995, 0.528, 0.6701, 0.5564, 0.7149, 0.5641, 0.7149, 0.528, 0.6701, 0.528, 0.1617, 0.4808, 0.0995, 0.4855, 0.0995, 0.528, 0.1617, 0.528, 0.4156, 0.1517, 0.3712, 0.1429, 0.3684, 0.1713, 0.4137, 0.1713, 0.2292, 0.4779, 0.1617, 0.4808, 0.1617, 0.528, 0.2292, 0.528, 0.4638, 0.1613, 0.4156, 0.1517, 0.4137, 0.1713, 0.4628, 0.1713, 0.2994, 0.4769, 0.2292, 0.4779, 0.2292, 0.528, 0.2994, 0.528, 0.7292, 0.5781, 0.7994, 0.5791, 0.7994, 0.528, 0.7292, 0.528, 0.1617, 0.528, 0.0995, 0.528, 0.0995, 0.5705, 0.1617, 0.5752, 0.4137, 0.1713, 0.3684, 0.1713, 0.3712, 0.1997, 0.4156, 0.1908, 0.2292, 0.528, 0.1617, 0.528, 0.1617, 0.5752, 0.2292, 0.5781, 0.4628, 0.1713, 0.4137, 0.1713, 0.4156, 0.1908, 0.4638, 0.1813, 0.2994, 0.528, 0.2292, 0.528, 0.2292, 0.5781, 0.2994, 0.5791, 0.7292, 0.528, 0.7994, 0.528, 0.7994, 0.4769, 0.7292, 0.4779, 0.818, 0.05589, 0.7619, 0.05589, 0.7619, 0.06586, 0.818, 0.07544, 0.6617, 0.528, 0.7292, 0.528, 0.7292, 0.4779, 0.6617, 0.4808, 0.0258, 0.1713, 0.07108, 0.1713, 0.073, 0.1908, 0.0286, 0.1997, 0.5995, 0.528, 0.6617, 0.528, 0.6617, 0.4808, 0.5995, 0.4855, 0.04497, 0.528, 0.0002137, 0.528, 0.0002137, 0.5564, 0.04497, 0.5641, 0.7149, 0.528, 0.5995, 0.528, 0.5995, 0.4855, 0.7149, 0.4919, 0.0995, 0.528, 0.04497, 0.528, 0.04497, 0.5641, 0.0995, 0.5705, 0.6701, 0.528, 0.7149, 0.528, 0.7149, 0.4919, 0.6701, 0.4996, 0.6617, 0.4808, 0.7292, 0.4779, 0.7292, 0.4297, 0.6617, 0.4354, 0.0286, 0.1997, 0.073, 0.1908, 0.07871, 0.2096, 0.03688, 0.227, 0.5995, 0.4855, 0.6617, 0.4808, 0.6617, 0.4354, 0.5995, 0.4447, 0.04497, 0.5641, 0.0002137, 0.5564, 0.0002137, 0.5837, 0.04497, 0.5988, 0.7149, 0.4919, 0.5995, 0.4855, 0.5995, 0.4447, 0.7149, 0.4571, 0.0995, 0.5705, 0.04497, 0.5641, 0.04497, 0.5988, 0.0995, 0.6113, 0.6701, 0.4996, 0.7149, 0.4919, 0.7149, 0.4571, 0.6701, 0.4723, 0.1617, 0.5752, 0.0995, 0.5705, 0.0995, 0.6113, 0.1617, 0.6206, 0.4156, 0.1908, 0.3712, 0.1997, 0.3795, 0.227, 0.4213, 0.2096, 0.2292, 0.5781, 0.1617, 0.5752, 0.1617, 0.6206, 0.2292, 0.6263, 0.4638, 0.1813, 0.4156, 0.1908, 0.4213, 0.2096, 0.4667, 0.1908, 0.2994, 0.5791, 0.2292, 0.5781, 0.2292, 0.6263, 0.2994, 0.6282, 0.7292, 0.4779, 0.7994, 0.4769, 0.7994, 0.4278, 0.7292, 0.4297, 0.818, 0.07544, 0.7619, 0.06586, 0.7619, 0.07544, 0.818, 0.09424, 0.4213, 0.2096, 0.3795, 0.227, 0.3929, 0.2521, 0.4306, 0.227, 0.2292, 0.6263, 0.1617, 0.6206, 0.1617, 0.6624, 0.2292, 0.6707, 0.4667, 0.1908, 0.4213, 0.2096, 0.4306, 0.227, 0.4714, 0.1997, 0.2994, 0.6282, 0.2292, 0.6263, 0.2292, 0.6707, 0.2994, 0.6735, 0.7292, 0.4297, 0.7994, 0.4278, 0.7994, 0.3825, 0.7292, 0.3853, 0.818, 0.09424, 0.7619, 0.07544, 0.7619, 0.08428, 0.818, 0.1116, 0.6617, 0.4354, 0.7292, 0.4297, 0.7292, 0.3853, 0.6617, 0.3936, 0.03688, 0.227, 0.07871, 0.2096, 0.08797, 0.227, 0.05032, 0.2521, 0.5995, 0.4447, 0.6617, 0.4354, 0.6617, 0.3936, 0.5995, 0.407, 0.0002137, 0.2422, 0.03688, 0.227, 0.05032, 0.2521, 0.01733, 0.2742, 0.7149, 0.4571, 0.5995, 0.4447, 0.5995, 0.407, 0.7149, 0.4251, 0.0995, 0.6113, 0.04497, 0.5988, 0.04497, 0.6309, 0.0995, 0.6489, 0.3795, 0.227, 0.3428, 0.2422, 0.3599, 0.2742, 0.3929, 0.2521, 0.1617, 0.6206, 0.0995, 0.6113, 0.0995, 0.6489, 0.1617, 0.6624, 0.5995, 0.407, 0.6617, 0.3936, 0.6617, 0.3569, 0.5995, 0.374, 0.01733, 0.2742, 0.05032, 0.2521, 0.06842, 0.2742, 0.04035, 0.3022, 0.7149, 0.4251, 0.5995, 0.407, 0.5995, 0.374, 0.7149, 0.397, 0.0995, 0.6489, 0.04497, 0.6309, 0.04497, 0.6589, 0.0995, 0.6819, 0.3929, 0.2521, 0.3599, 0.2742, 0.3829, 0.3022, 0.411, 0.2742, 0.1617, 0.6624, 0.0995, 0.6489, 0.0995, 0.6819, 0.1617, 0.6991, 0.4306, 0.227, 0.3929, 0.2521, 0.411, 0.2742, 0.443, 0.2422, 0.2292, 0.6707, 0.1617, 0.6624, 0.1617, 0.6991, 0.2292, 0.7096, 0.4714, 0.1997, 0.4306, 0.227, 0.443, 0.2422, 0.4778, 0.2074, 0.2994, 0.6735, 0.2292, 0.6707, 0.2292, 0.7096, 0.2994, 0.7132, 0.7292, 0.3853, 0.7994, 0.3825, 0.7994, 0.3428, 0.7292, 0.3464, 0.08797, 0.227, 0.1288, 0.1997, 0.1352, 0.2074, 0.1004, 0.2422, 0.6617, 0.3936, 0.7292, 0.3853, 0.7292, 0.3464, 0.6617, 0.3569, 0.05032, 0.2521, 0.08797, 0.227, 0.1004, 0.2422, 0.06842, 0.2742, 0.4778, 0.2074, 0.443, 0.2422, 0.4582, 0.2546, 0.4855, 0.2138, 0.2994, 0.7132, 0.2292, 0.7096, 0.2292, 0.6707, 0.2994, 0.6735, 0.7292, 0.3464, 0.7994, 0.3428, 0.7994, 0.3825, 0.7292, 0.3853, 0.1004, 0.2422, 0.1352, 0.2074, 0.1429, 0.2138, 0.1156, 0.2546, 0.6617, 0.3569, 0.7292, 0.3464, 0.7292, 0.3853, 0.6617, 0.3936, 0.06842, 0.2742, 0.1004, 0.2422, 0.1156, 0.2546, 0.09046, 0.2923, 0.5995, 0.374, 0.6617, 0.3569, 0.6617, 0.3936, 0.5995, 0.407, 0.04035, 0.3022, 0.06842, 0.2742, 0.09046, 0.2923, 0.06842, 0.3253, 0.7149, 0.397, 0.5995, 0.374, 0.5995, 0.407, 0.7149, 0.4251, 0.0995, 0.6819, 0.04497, 0.6589, 0.04497, 0.6309, 0.0995, 0.6489, 0.411, 0.2742, 0.3829, 0.3022, 0.411, 0.3253, 0.4331, 0.2923, 0.1617, 0.6991, 0.0995, 0.6819, 0.0995, 0.6489, 0.1617, 0.6624, 0.443, 0.2422, 0.411, 0.2742, 0.4331, 0.2923, 0.4582, 0.2546, 0.2292, 0.7096, 0.1617, 0.6991, 0.1617, 0.6624, 0.2292, 0.6707, 0.06842, 0.3253, 0.09046, 0.2923, 0.1156, 0.3057, 0.1004, 0.3424, 0.7149, 0.4251, 0.5995, 0.407, 0.5995, 0.4447, 0.7149, 0.4571, 0.0995, 0.6489, 0.04497, 0.6309, 0.04497, 0.5988, 0.0995, 0.6113, 0.4331, 0.2923, 0.411, 0.3253, 0.443, 0.3424, 0.4582, 0.3057, 0.1617, 0.6624, 0.0995, 0.6489, 0.0995, 0.6113, 0.1617, 0.6206, 0.4582, 0.2546, 0.4331, 0.2923, 0.4582, 0.3057, 0.4755, 0.2639, 0.2292, 0.6707, 0.1617, 0.6624, 0.1617, 0.6206, 0.2292, 0.6263, 0.4855, 0.2138, 0.4582, 0.2546, 0.4755, 0.2639, 0.4943, 0.2185, 0.2994, 0.6735, 0.2292, 0.6707, 0.2292, 0.6263, 0.2994, 0.6282, 0.7292, 0.3853, 0.7994, 0.3825, 0.7994, 0.4278, 0.7292, 0.4297, 0.818, 0.1116, 0.7619, 0.08428, 0.7619, 0.07544, 0.818, 0.09424, 0.6617, 0.3936, 0.7292, 0.3853, 0.7292, 0.4297, 0.6617, 0.4354, 0.09046, 0.2923, 0.1156, 0.2546, 0.1329, 0.2639, 0.1156, 0.3057, 0.5995, 0.407, 0.6617, 0.3936, 0.6617, 0.4354, 0.5995, 0.4447, 0.2994, 0.6282, 0.2292, 0.6263, 0.2292, 0.5781, 0.2994, 0.5791, 0.7292, 0.4297, 0.7994, 0.4278, 0.7994, 0.4769, 0.7292, 0.4779, 0.818, 0.09424, 0.7619, 0.07544, 0.7619, 0.06586, 0.818, 0.07544, 0.6617, 0.4354, 0.7292, 0.4297, 0.7292, 0.4779, 0.6617, 0.4808, 0.1156, 0.3057, 0.1329, 0.2639, 0.1517, 0.2696, 0.1429, 0.314, 0.5995, 0.4447, 0.6617, 0.4354, 0.6617, 0.4808, 0.5995, 0.4855, 0.04497, 0.5988, 0.0002137, 0.5837, 0.0002137, 0.5564, 0.04497, 0.5641, 0.7149, 0.4571, 0.5995, 0.4447, 0.5995, 0.4855, 0.7149, 0.4919, 0.0995, 0.6113, 0.04497, 0.5988, 0.04497, 0.5641, 0.0995, 0.5705, 0.6701, 0.4723, 0.7149, 0.4571, 0.7149, 0.4919, 0.6701, 0.4996, 0.1617, 0.6206, 0.0995, 0.6113, 0.0995, 0.5705, 0.1617, 0.5752, 0.4755, 0.2639, 0.4582, 0.3057, 0.4855, 0.314, 0.4943, 0.2696, 0.2292, 0.6263, 0.1617, 0.6206, 0.1617, 0.5752, 0.2292, 0.5781, 0.4943, 0.2185, 0.4755, 0.2639, 0.4943, 0.2696, 0.5039, 0.2214, 0.7149, 0.4919, 0.5995, 0.4855, 0.5995, 0.528, 0.7149, 0.528, 0.0995, 0.5705, 0.04497, 0.5641, 0.04497, 0.528, 0.0995, 0.528, 0.6701, 0.4996, 0.7149, 0.4919, 0.7149, 0.528, 0.6701, 0.528, 0.1617, 0.5752, 0.0995, 0.5705, 0.0995, 0.528, 0.1617, 0.528, 0.4943, 0.2696, 0.4855, 0.314, 0.5139, 0.3168, 0.5139, 0.2715, 0.2292, 0.5781, 0.1617, 0.5752, 0.1617, 0.528, 0.2292, 0.528, 0.5039, 0.2214, 0.4943, 0.2696, 0.5139, 0.2715, 0.5139, 0.2224, 0.2994, 0.5791, 0.2292, 0.5781, 0.2292, 0.528, 0.2994, 0.528, 0.7292, 0.4779, 0.7994, 0.4769, 0.7994, 0.528, 0.7292, 0.528, 0.818, 0.07544, 0.7619, 0.06586, 0.7619, 0.05589, 0.818, 0.05589, 0.6617, 0.4808, 0.7292, 0.4779, 0.7292, 0.528, 0.6617, 0.528, 0.1429, 0.314, 0.1517, 0.2696, 0.1713, 0.2715, 0.1713, 0.3168, 0.5995, 0.4855, 0.6617, 0.4808, 0.6617, 0.528, 0.5995, 0.528, 0.04497, 0.5641, 0.0002137, 0.5564, 0.0002137, 0.528, 0.04497, 0.528, 0.7292, 0.528, 0.7994, 0.528, 0.7994, 0.5791, 0.7292, 0.5781, 0.818, 0.05589, 0.7619, 0.05589, 0.7619, 0.04592, 0.818, 0.03634, 0.6617, 0.528, 0.7292, 0.528, 0.7292, 0.5781, 0.6617, 0.5752, 0.1713, 0.3168, 0.1713, 0.2715, 0.1908, 0.2696, 0.1997, 0.314, 0.5995, 0.528, 0.6617, 0.528, 0.6617, 0.5752, 0.5995, 0.5705, 0.04497, 0.528, 0.0002137, 0.528, 0.0002137, 0.4996, 0.04497, 0.4919, 0.7149, 0.528, 0.5995, 0.528, 0.5995, 0.5705, 0.7149, 0.5641, 0.0995, 0.528, 0.04497, 0.528, 0.04497, 0.4919, 0.0995, 0.4855, 0.6701, 0.528, 0.7149, 0.528, 0.7149, 0.5641, 0.6701, 0.5564, 0.1617, 0.528, 0.0995, 0.528, 0.0995, 0.4855, 0.1617, 0.4808, 0.5139, 0.2715, 0.5139, 0.3168, 0.5423, 0.314, 0.5334, 0.2696, 0.2292, 0.528, 0.1617, 0.528, 0.1617, 0.4808, 0.2292, 0.4779, 0.5139, 0.2224, 0.5139, 0.2715, 0.5334, 0.2696, 0.5238, 0.2214, 0.2994, 0.528, 0.2292, 0.528, 0.2292, 0.4779, 0.2994, 0.4769, 0.0995, 0.4855, 0.04497, 0.4919, 0.04497, 0.4571, 0.0995, 0.4447, 0.6701, 0.5564, 0.7149, 0.5641, 0.7149, 0.5988, 0.6701, 0.5837, 0.1617, 0.4808, 0.0995, 0.4855, 0.0995, 0.4447, 0.1617, 0.4354, 0.5334, 0.2696, 0.5423, 0.314, 0.5696, 0.3057, 0.5522, 0.2639, 0.2292, 0.4779, 0.1617, 0.4808, 0.1617, 0.4354, 0.2292, 0.4297, 0.5238, 0.2214, 0.5334, 0.2696, 0.5522, 0.2639, 0.5334, 0.2185, 0.2994, 0.4769, 0.2292, 0.4779, 0.2292, 0.4297, 0.2994, 0.4278, 0.7292, 0.5781, 0.7994, 0.5791, 0.7994, 0.6282, 0.7292, 0.6263, 0.818, 0.03634, 0.7619, 0.04592, 0.7619, 0.03634, 0.818, 0.01754, 0.6617, 0.5752, 0.7292, 0.5781, 0.7292, 0.6263, 0.6617, 0.6206, 0.1997, 0.314, 0.1908, 0.2696, 0.2096, 0.2639, 0.227, 0.3057, 0.5995, 0.5705, 0.6617, 0.5752, 0.6617, 0.6206, 0.5995, 0.6113, 0.04497, 0.4919, 0.0002137, 0.4996, 0.0002137, 0.4723, 0.04497, 0.4571, 0.7149, 0.5641, 0.5995, 0.5705, 0.5995, 0.6113, 0.7149, 0.5988, 0.7292, 0.6263, 0.7994, 0.6282, 0.7994, 0.6735, 0.7292, 0.6707, 0.818, 0.01754, 0.7619, 0.03634, 0.7619, 0.02751, 0.818, 0.0002137, 0.6617, 0.6206, 0.7292, 0.6263, 0.7292, 0.6707, 0.6617, 0.6624, 0.227, 0.3057, 0.2096, 0.2639, 0.227, 0.2546, 0.2521, 0.2923, 0.5995, 0.6113, 0.6617, 0.6206, 0.6617, 0.6624, 0.5995, 0.6489, 0.2422, 0.3424, 0.227, 0.3057, 0.2521, 0.2923, 0.2742, 0.3253, 0.7149, 0.5988, 0.5995, 0.6113, 0.5995, 0.6489, 0.7149, 0.6309, 0.0995, 0.4447, 0.04497, 0.4571, 0.04497, 0.4251, 0.0995, 0.407, 0.5696, 0.3057, 0.5847, 0.3424, 0.6168, 0.3253, 0.5947, 0.2923, 0.1617, 0.4354, 0.0995, 0.4447, 0.0995, 0.407, 0.1617, 0.3936, 0.5522, 0.2639, 0.5696, 0.3057, 0.5947, 0.2923, 0.5696, 0.2546, 0.2292, 0.4297, 0.1617, 0.4354, 0.1617, 0.3936, 0.2292, 0.3853, 0.5334, 0.2185, 0.5522, 0.2639, 0.5696, 0.2546, 0.5423, 0.2138, 0.2994, 0.4278, 0.2292, 0.4297, 0.2292, 0.3853, 0.2994, 0.3825, 0.5947, 0.2923, 0.6168, 0.3253, 0.6448, 0.3022, 0.6168, 0.2742, 0.1617, 0.3936, 0.0995, 0.407, 0.0995, 0.374, 0.1617, 0.3569, 0.5696, 0.2546, 0.5947, 0.2923, 0.6168, 0.2742, 0.5847, 0.2422, 0.2292, 0.3853, 0.1617, 0.3936, 0.1617, 0.3569, 0.2292, 0.3464, 0.5423, 0.2138, 0.5696, 0.2546, 0.5847, 0.2422, 0.55, 0.2074, 0.2994, 0.3825, 0.2292, 0.3853, 0.2292, 0.3464, 0.2994, 0.3428, 0.7292, 0.6707, 0.7994, 0.6735, 0.7994, 0.7132, 0.7292, 0.7096, 0.227, 0.2546, 0.1997, 0.2138, 0.2074, 0.2074, 0.2422, 0.2422, 0.6617, 0.6624, 0.7292, 0.6707, 0.7292, 0.7096, 0.6617, 0.6991, 0.2521, 0.2923, 0.227, 0.2546, 0.2422, 0.2422, 0.2742, 0.2742, 0.5995, 0.6489, 0.6617, 0.6624, 0.6617, 0.6991, 0.5995, 0.6819, 0.2742, 0.3253, 0.2521, 0.2923, 0.2742, 0.2742, 0.3022, 0.3022, 0.7149, 0.6309, 0.5995, 0.6489, 0.5995, 0.6819, 0.7149, 0.6589, 0.0995, 0.407, 0.04497, 0.4251, 0.04497, 0.397, 0.0995, 0.374, 0.8621, 0.3569, 0.9296, 0.3464, 0.9296, 0.3853, 0.8621, 0.3936, 0.2742, 0.2742, 0.2422, 0.2422, 0.2546, 0.227, 0.2923, 0.2521, 0.7999, 0.374, 0.8621, 0.3569, 0.8621, 0.3936, 0.7999, 0.407, 0.3022, 0.3022, 0.2742, 0.2742, 0.2923, 0.2521, 0.3253, 0.2742, 0.9153, 0.397, 0.7999, 0.374, 0.7999, 0.407, 0.9153, 0.4251, 0.3991, 0.6819, 0.3446, 0.6589, 0.3446, 0.6309, 0.3991, 0.6489, 0.6168, 0.2742, 0.6448, 0.3022, 0.6678, 0.2742, 0.6349, 0.2521, 0.4614, 0.6991, 0.3991, 0.6819, 0.3991, 0.6489, 0.4614, 0.6624, 0.5847, 0.2422, 0.6168, 0.2742, 0.6349, 0.2521, 0.5972, 0.227, 0.5289, 0.7096, 0.4614, 0.6991, 0.4614, 0.6624, 0.5289, 0.6707, 0.55, 0.2074, 0.5847, 0.2422, 0.5972, 0.227, 0.5564, 0.1997, 0.5991, 0.7132, 0.5289, 0.7096, 0.5289, 0.6707, 0.5991, 0.6735, 0.9296, 0.3464, 0.9998, 0.3428, 0.9998, 0.3825, 0.9296, 0.3853, 0.2422, 0.2422, 0.2074, 0.2074, 0.2138, 0.1997, 0.2546, 0.227, 0.5972, 0.227, 0.6349, 0.2521, 0.6483, 0.227, 0.6065, 0.2096, 0.5289, 0.6707, 0.4614, 0.6624, 0.4614, 0.6206, 0.5289, 0.6263, 0.5564, 0.1997, 0.5972, 0.227, 0.6065, 0.2096, 0.5611, 0.1908, 0.5991, 0.6735, 0.5289, 0.6707, 0.5289, 0.6263, 0.5991, 0.6282, 0.9296, 0.3853, 0.9998, 0.3825, 0.9998, 0.4278, 0.9296, 0.4297, 0.818, 0.2234, 0.7619, 0.1961, 0.7619, 0.1872, 0.818, 0.206, 0.8621, 0.3936, 0.9296, 0.3853, 0.9296, 0.4297, 0.8621, 0.4354, 0.2923, 0.2521, 0.2546, 0.227, 0.2639, 0.2096, 0.3057, 0.227, 0.7999, 0.407, 0.8621, 0.3936, 0.8621, 0.4354, 0.7999, 0.4447, 0.3253, 0.2742, 0.2923, 0.2521, 0.3057, 0.227, 0.3424, 0.2422, 0.9153, 0.4251, 0.7999, 0.407, 0.7999, 0.4447, 0.9153, 0.4571, 0.3991, 0.6489, 0.3446, 0.6309, 0.3446, 0.5988, 0.3991, 0.6113, 0.6349, 0.2521, 0.6678, 0.2742, 0.685, 0.2422, 0.6483, 0.227, 0.4614, 0.6624, 0.3991, 0.6489, 0.3991, 0.6113, 0.4614, 0.6206, 0.3057, 0.227, 0.2639, 0.2096, 0.2696, 0.1908, 0.314, 0.1997, 0.7999, 0.4447, 0.8621, 0.4354, 0.8621, 0.4808, 0.7999, 0.4855, 0.3446, 0.5988, 0.2999, 0.5837, 0.2999, 0.5564, 0.3446, 0.5641, 0.9153, 0.4571, 0.7999, 0.4447, 0.7999, 0.4855, 0.9153, 0.4919, 0.3991, 0.6113, 0.3446, 0.5988, 0.3446, 0.5641, 0.3991, 0.5705, 0.8705, 0.4723, 0.9153, 0.4571, 0.9153, 0.4919, 0.8705, 0.4996, 0.4614, 0.6206, 0.3991, 0.6113, 0.3991, 0.5705, 0.4614, 0.5752, 0.6065, 0.2096, 0.6483, 0.227, 0.6566, 0.1997, 0.6122, 0.1908, 0.5289, 0.6263, 0.4614, 0.6206, 0.4614, 0.5752, 0.5289, 0.5781, 0.5611, 0.1908, 0.6065, 0.2096, 0.6122, 0.1908, 0.564, 0.1813, 0.5991, 0.6282, 0.5289, 0.6263, 0.5289, 0.5781, 0.5991, 0.5791, 0.9296, 0.4297, 0.9998, 0.4278, 0.9998, 0.4769, 0.9296, 0.4779, 0.818, 0.206, 0.7619, 0.1872, 0.7619, 0.1776, 0.818, 0.1872, 0.8621, 0.4354, 0.9296, 0.4297, 0.9296, 0.4779, 0.8621, 0.4808, 0.5289, 0.5781, 0.4614, 0.5752, 0.4614, 0.528, 0.5289, 0.528, 0.564, 0.1813, 0.6122, 0.1908, 0.6141, 0.1713, 0.565, 0.1713, 0.5991, 0.5791, 0.5289, 0.5781, 0.5289, 0.528, 0.5991, 0.528, 0.9296, 0.4779, 0.9998, 0.4769, 0.9998, 0.528, 0.9296, 0.528, 0.818, 0.1872, 0.7619, 0.1776, 0.7619, 0.1677, 0.818, 0.1677, 0.8621, 0.4808, 0.9296, 0.4779, 0.9296, 0.528, 0.8621, 0.528, 0.314, 0.1997, 0.2696, 0.1908, 0.2715, 0.1713, 0.3168, 0.1713, 0.7999, 0.4855, 0.8621, 0.4808, 0.8621, 0.528, 0.7999, 0.528, 0.3446, 0.5641, 0.2999, 0.5564, 0.2999, 0.528, 0.3446, 0.528, 0.9153, 0.4919, 0.7999, 0.4855, 0.7999, 0.528, 0.9153, 0.528, 0.3991, 0.5705, 0.3446, 0.5641, 0.3446, 0.528, 0.3991, 0.528, 0.8705, 0.4996, 0.9153, 0.4919, 0.9153, 0.528, 0.8705, 0.528, 0.4614, 0.5752, 0.3991, 0.5705, 0.3991, 0.528, 0.4614, 0.528, 0.6122, 0.1908, 0.6566, 0.1997, 0.6594, 0.1713, 0.6141, 0.1713, 0.7999, 0.528, 0.8621, 0.528, 0.8621, 0.5752, 0.7999, 0.5705, 0.3446, 0.528, 0.2999, 0.528, 0.2999, 0.4996, 0.3446, 0.4919, 0.9153, 0.528, 0.7999, 0.528, 0.7999, 0.5705, 0.9153, 0.5641, 0.3991, 0.528, 0.3446, 0.528, 0.3446, 0.4919, 0.3991, 0.4855, 0.8705, 0.528, 0.9153, 0.528, 0.9153, 0.5641, 0.8705, 0.5564, 0.4614, 0.528, 0.3991, 0.528, 0.3991, 0.4855, 0.4614, 0.4808, 0.6141, 0.1713, 0.6594, 0.1713, 0.6566, 0.1429, 0.6122, 0.1517, 0.5289, 0.528, 0.4614, 0.528, 0.4614, 0.4808, 0.5289, 0.4779, 0.565, 0.1713, 0.6141, 0.1713, 0.6122, 0.1517, 0.564, 0.1613, 0.5991, 0.528, 0.5289, 0.528, 0.5289, 0.4779, 0.5991, 0.4769, 0.9296, 0.528, 0.9998, 0.528, 0.9998, 0.5791, 0.9296, 0.5781, 0.818, 0.1677, 0.7619, 0.1677, 0.7619, 0.1577, 0.818, 0.1481, 0.8621, 0.528, 0.9296, 0.528, 0.9296, 0.5781, 0.8621, 0.5752, 0.3168, 0.1713, 0.2715, 0.1713, 0.2696, 0.1517, 0.314, 0.1429, 0.564, 0.1613, 0.6122, 0.1517, 0.6065, 0.1329, 0.5611, 0.1517, 0.5991, 0.4769, 0.5289, 0.4779, 0.5289, 0.4297, 0.5991, 0.4278, 0.9296, 0.5781, 0.9998, 0.5791, 0.9998, 0.6282, 0.9296, 0.6263, 0.818, 0.1481, 0.7619, 0.1577, 0.7619, 0.1481, 0.818, 0.1293, 0.8621, 0.5752, 0.9296, 0.5781, 0.9296, 0.6263, 0.8621, 0.6206, 0.314, 0.1429, 0.2696, 0.1517, 0.2639, 0.1329, 0.3057, 0.1156, 0.7999, 0.5705, 0.8621, 0.5752, 0.8621, 0.6206, 0.7999, 0.6113, 0.3446, 0.4919, 0.2999, 0.4996, 0.2999, 0.4723, 0.3446, 0.4571, 0.9153, 0.5641, 0.7999, 0.5705, 0.7999, 0.6113, 0.9153, 0.5988, 0.3991, 0.4855, 0.3446, 0.4919, 0.3446, 0.4571, 0.3991, 0.4447, 0.8705, 0.5564, 0.9153, 0.5641, 0.9153, 0.5988, 0.8705, 0.5837, 0.4614, 0.4808, 0.3991, 0.4855, 0.3991, 0.4447, 0.4614, 0.4354, 0.6122, 0.1517, 0.6566, 0.1429, 0.6483, 0.1156, 0.6065, 0.1329, 0.5289, 0.4779, 0.4614, 0.4808, 0.4614, 0.4354, 0.5289, 0.4297, 0.3424, 0.1004, 0.3057, 0.1156, 0.2923, 0.09046, 0.3253, 0.06842, 0.9153, 0.5988, 0.7999, 0.6113, 0.7999, 0.6489, 0.9153, 0.6309, 0.3991, 0.4447, 0.3446, 0.4571, 0.3446, 0.4251, 0.3991, 0.407, 0.6483, 0.1156, 0.685, 0.1004, 0.6678, 0.06842, 0.6349, 0.09046, 0.4614, 0.4354, 0.3991, 0.4447, 0.3991, 0.407, 0.4614, 0.3936, 0.6065, 0.1329, 0.6483, 0.1156, 0.6349, 0.09046, 0.5972, 0.1156, 0.5289, 0.4297, 0.4614, 0.4354, 0.4614, 0.3936, 0.5289, 0.3853, 0.5611, 0.1517, 0.6065, 0.1329, 0.5972, 0.1156, 0.5564, 0.1429, 0.5991, 0.4278, 0.5289, 0.4297, 0.5289, 0.3853, 0.5991, 0.3825, 0.9296, 0.6263, 0.9998, 0.6282, 0.9998, 0.6735, 0.9296, 0.6707, 0.818, 0.1293, 0.7619, 0.1481, 0.7619, 0.1393, 0.818, 0.112, 0.8621, 0.6206, 0.9296, 0.6263, 0.9296, 0.6707, 0.8621, 0.6624, 0.3057, 0.1156, 0.2639, 0.1329, 0.2546, 0.1156, 0.2923, 0.09046, 0.7999, 0.6113, 0.8621, 0.6206, 0.8621, 0.6624, 0.7999, 0.6489, 0.5991, 0.3825, 0.5289, 0.3853, 0.5289, 0.3464, 0.5991, 0.3428, 0.9296, 0.6707, 0.9998, 0.6735, 0.9998, 0.7132, 0.9296, 0.7096, 0.2546, 0.1156, 0.2138, 0.1429, 0.2074, 0.1352, 0.2422, 0.1004, 0.8621, 0.6624, 0.9296, 0.6707, 0.9296, 0.7096, 0.8621, 0.6991, 0.2923, 0.09046, 0.2546, 0.1156, 0.2422, 0.1004, 0.2742, 0.06842, 0.7999, 0.6489, 0.8621, 0.6624, 0.8621, 0.6991, 0.7999, 0.6819, 0.3253, 0.06842, 0.2923, 0.09046, 0.2742, 0.06842, 0.3022, 0.04035, 0.9153, 0.6309, 0.7999, 0.6489, 0.7999, 0.6819, 0.9153, 0.6589, 0.3991, 0.407, 0.3446, 0.4251, 0.3446, 0.397, 0.3991, 0.374, 0.6349, 0.09046, 0.6678, 0.06842, 0.6448, 0.04035, 0.6168, 0.06842, 0.4614, 0.3936, 0.3991, 0.407, 0.3991, 0.374, 0.4614, 0.3569, 0.5972, 0.1156, 0.6349, 0.09046, 0.6168, 0.06842, 0.5847, 0.1004, 0.5289, 0.3853, 0.4614, 0.3936, 0.4614, 0.3569, 0.5289, 0.3464, 0.5564, 0.1429, 0.5972, 0.1156, 0.5847, 0.1004, 0.55, 0.1352, 0.9153, 0.6589, 0.7999, 0.6819, 0.7999, 0.6489, 0.9153, 0.6309, 0.3991, 0.374, 0.3446, 0.397, 0.3446, 0.4251, 0.3991, 0.407, 0.6168, 0.06842, 0.6448, 0.04035, 0.6168, 0.01733, 0.5947, 0.05032, 0.4614, 0.3569, 0.3991, 0.374, 0.3991, 0.407, 0.4614, 0.3936, 0.5847, 0.1004, 0.6168, 0.06842, 0.5947, 0.05032, 0.5696, 0.08797, 0.5289, 0.3464, 0.4614, 0.3569, 0.4614, 0.3936, 0.5289, 0.3853, 0.55, 0.1352, 0.5847, 0.1004, 0.5696, 0.08797, 0.5423, 0.1288, 0.5991, 0.3428, 0.5289, 0.3464, 0.5289, 0.3853, 0.5991, 0.3825, 0.9296, 0.7096, 0.9998, 0.7132, 0.9998, 0.6735, 0.9296, 0.6707, 0.2422, 0.1004, 0.2074, 0.1352, 0.1997, 0.1288, 0.227, 0.08797, 0.8621, 0.6991, 0.9296, 0.7096, 0.9296, 0.6707, 0.8621, 0.6624, 0.2742, 0.06842, 0.2422, 0.1004, 0.227, 0.08797, 0.2521, 0.05032, 0.7999, 0.6819, 0.8621, 0.6991, 0.8621, 0.6624, 0.7999, 0.6489, 0.3022, 0.04035, 0.2742, 0.06842, 0.2521, 0.05032, 0.2742, 0.01733, 0.9296, 0.6707, 0.9998, 0.6735, 0.9998, 0.6282, 0.9296, 0.6263, 0.818, 0.112, 0.7619, 0.1393, 0.7619, 0.1481, 0.818, 0.1293, 0.8621, 0.6624, 0.9296, 0.6707, 0.9296, 0.6263, 0.8621, 0.6206, 0.2521, 0.05032, 0.227, 0.08797, 0.2096, 0.07871, 0.227, 0.03688, 0.7999, 0.6489, 0.8621, 0.6624, 0.8621, 0.6206, 0.7999, 0.6113, 0.2742, 0.01733, 0.2521, 0.05032, 0.227, 0.03688, 0.2422, 0.0002138, 0.9153, 0.6309, 0.7999, 0.6489, 0.7999, 0.6113, 0.9153, 0.5988, 0.3991, 0.407, 0.3446, 0.4251, 0.3446, 0.4571, 0.3991, 0.4447, 0.5947, 0.05032, 0.6168, 0.01733, 0.5847, 0.0002138, 0.5696, 0.03688, 0.4614, 0.3936, 0.3991, 0.407, 0.3991, 0.4447, 0.4614, 0.4354, 0.5696, 0.08797, 0.5947, 0.05032, 0.5696, 0.03688, 0.5522, 0.07871, 0.5289, 0.3853, 0.4614, 0.3936, 0.4614, 0.4354, 0.5289, 0.4297, 0.5423, 0.1288, 0.5696, 0.08797, 0.5522, 0.07871, 0.5334, 0.1241, 0.5991, 0.3825, 0.5289, 0.3853, 0.5289, 0.4297, 0.5991, 0.4278, 0.8705, 0.5837, 0.9153, 0.5988, 0.9153, 0.5641, 0.8705, 0.5564, 0.4614, 0.4354, 0.3991, 0.4447, 0.3991, 0.4855, 0.4614, 0.4808, 0.5522, 0.07871, 0.5696, 0.03688, 0.5423, 0.0286, 0.5334, 0.073, 0.5289, 0.4297, 0.4614, 0.4354, 0.4614, 0.4808, 0.5289, 0.4779, 0.5334, 0.1241, 0.5522, 0.07871, 0.5334, 0.073, 0.5238, 0.1212, 0.5991, 0.4278, 0.5289, 0.4297, 0.5289, 0.4779, 0.5991, 0.4769, 0.9296, 0.6263, 0.9998, 0.6282, 0.9998, 0.5791, 0.9296, 0.5781, 0.818, 0.1293, 0.7619, 0.1481, 0.7619, 0.1577, 0.818, 0.1481, 0.8621, 0.6206, 0.9296, 0.6263, 0.9296, 0.5781, 0.8621, 0.5752, 0.227, 0.03688, 0.2096, 0.07871, 0.1908, 0.073, 0.1997, 0.0286, 0.7999, 0.6113, 0.8621, 0.6206, 0.8621, 0.5752, 0.7999, 0.5705, 0.3446, 0.4571, 0.2999, 0.4723, 0.2999, 0.4996, 0.3446, 0.4919, 0.9153, 0.5988, 0.7999, 0.6113, 0.7999, 0.5705, 0.9153, 0.5641, 0.3991, 0.4447, 0.3446, 0.4571, 0.3446, 0.4919, 0.3991, 0.4855, 0.7619, 0.1677, 0.6854, 0.1677, 0.7619, 0.1776, 0.5139, 0.1713, 0.5139, 0.1202, 0.5039, 0.1212, 0.7619, 0.1776, 0.6854, 0.1677, 0.7619, 0.1872, 0.5139, 0.1713, 0.5039, 0.1212, 0.4943, 0.1241, 0.7619, 0.1872, 0.6854, 0.1677, 0.7619, 0.1961, 0.5139, 0.1713, 0.4943, 0.1241, 0.4855, 0.1288, 0.7619, 0.1961, 0.6854, 0.1677, 0.7619, 0.2038, 0.5139, 0.1713, 0.4855, 0.1288, 0.4778, 0.1352, 0.7619, 0.01977, 0.6854, 0.05589, 0.7619, 0.02751, 0.5139, 0.1713, 0.4778, 0.1352, 0.4714, 0.1429, 0.7619, 0.02751, 0.6854, 0.05589, 0.7619, 0.03634, 0.5139, 0.1713, 0.4714, 0.1429, 0.4667, 0.1517, 0.7619, 0.03634, 0.6854, 0.05589, 0.7619, 0.04592, 0.5139, 0.1713, 0.4667, 0.1517, 0.4638, 0.1613, 0.7619, 0.04592, 0.6854, 0.05589, 0.7619, 0.05589, 0.5139, 0.1713, 0.4638, 0.1613, 0.4628, 0.1713, 0.7619, 0.05589, 0.6854, 0.05589, 0.7619, 0.06586, 0.5139, 0.1713, 0.4628, 0.1713, 0.4638, 0.1813, 0.7619, 0.06586, 0.6854, 0.05589, 0.7619, 0.07544, 0.5139, 0.1713, 0.4638, 0.1813, 0.4667, 0.1908, 0.7619, 0.07544, 0.6854, 0.05589, 0.7619, 0.08428, 0.5139, 0.1713, 0.4667, 0.1908, 0.4714, 0.1997, 0.7619, 0.08428, 0.6854, 0.05589, 0.7619, 0.09202, 0.5139, 0.1713, 0.4714, 0.1997, 0.4778, 0.2074, 0.7619, 0.09202, 0.6854, 0.05589, 0.7619, 0.08428, 0.5139, 0.1713, 0.4778, 0.2074, 0.4855, 0.2138, 0.7619, 0.08428, 0.6854, 0.05589, 0.7619, 0.07544, 0.5139, 0.1713, 0.4855, 0.2138, 0.4943, 0.2185, 0.7619, 0.07544, 0.6854, 0.05589, 0.7619, 0.06586, 0.5139, 0.1713, 0.4943, 0.2185, 0.5039, 0.2214, 0.7619, 0.06586, 0.6854, 0.05589, 0.7619, 0.05589, 0.5139, 0.1713, 0.5039, 0.2214, 0.5139, 0.2224, 0.7619, 0.05589, 0.6854, 0.05589, 0.7619, 0.04592, 0.5139, 0.1713, 0.5139, 0.2224, 0.5238, 0.2214, 0.7619, 0.04592, 0.6854, 0.05589, 0.7619, 0.03634, 0.5139, 0.1713, 0.5238, 0.2214, 0.5334, 0.2185, 0.7619, 0.03634, 0.6854, 0.05589, 0.7619, 0.02751, 0.5139, 0.1713, 0.5334, 0.2185, 0.5423, 0.2138, 0.7619, 0.02751, 0.6854, 0.05589, 0.7619, 0.01976, 0.5139, 0.1713, 0.5423, 0.2138, 0.55, 0.2074, 0.7619, 0.2038, 0.6854, 0.1677, 0.7619, 0.1961, 0.5139, 0.1713, 0.55, 0.2074, 0.5564, 0.1997, 0.7619, 0.1961, 0.6854, 0.1677, 0.7619, 0.1872, 0.5139, 0.1713, 0.5564, 0.1997, 0.5611, 0.1908, 0.7619, 0.1872, 0.6854, 0.1677, 0.7619, 0.1776, 0.5139, 0.1713, 0.5611, 0.1908, 0.564, 0.1813, 0.7619, 0.1776, 0.6854, 0.1677, 0.7619, 0.1677, 0.5139, 0.1713, 0.564, 0.1813, 0.565, 0.1713, 0.7619, 0.1677, 0.6854, 0.1677, 0.7619, 0.1577, 0.5139, 0.1713, 0.565, 0.1713, 0.564, 0.1613, 0.7619, 0.1577, 0.6854, 0.1677, 0.7619, 0.1481, 0.5139, 0.1713, 0.564, 0.1613, 0.5611, 0.1517, 0.7619, 0.1481, 0.6854, 0.1677, 0.7619, 0.1393, 0.5139, 0.1713, 0.5611, 0.1517, 0.5564, 0.1429, 0.7619, 0.1393, 0.6854, 0.1677, 0.7619, 0.1315, 0.5139, 0.1713, 0.5564, 0.1429, 0.55, 0.1352, 0.7619, 0.1315, 0.6854, 0.1677, 0.7619, 0.1393, 0.5139, 0.1713, 0.55, 0.1352, 0.5423, 0.1288, 0.5139, 0.1713, 0.5423, 0.1288, 0.5334, 0.1241, 0.7619, 0.1393, 0.6854, 0.1677, 0.7619, 0.1481, 0.7619, 0.1481, 0.6854, 0.1677, 0.7619, 0.1577, 0.5139, 0.1713, 0.5334, 0.1241, 0.5238, 0.1212, 0.818, 0.1481, 0.7619, 0.1577, 0.7619, 0.1677, 0.818, 0.1677, 0.8621, 0.5752, 0.9296, 0.5781, 0.9296, 0.528, 0.8621, 0.528, 0.1997, 0.0286, 0.1908, 0.073, 0.1713, 0.07108, 0.1713, 0.0258, 0.7999, 0.5705, 0.8621, 0.5752, 0.8621, 0.528, 0.7999, 0.528, 0.3446, 0.4919, 0.2999, 0.4996, 0.2999, 0.528, 0.3446, 0.528, 0.9153, 0.5641, 0.7999, 0.5705, 0.7999, 0.528, 0.9153, 0.528, 0.3991, 0.4855, 0.3446, 0.4919, 0.3446, 0.528, 0.3991, 0.528, 0.8705, 0.5564, 0.9153, 0.5641, 0.9153, 0.528, 0.8705, 0.528, 0.4614, 0.4808, 0.3991, 0.4855, 0.3991, 0.528, 0.4614, 0.528, 0.5334, 0.073, 0.5423, 0.0286, 0.5139, 0.0258, 0.5139, 0.07108, 0.5289, 0.4779, 0.4614, 0.4808, 0.4614, 0.528, 0.5289, 0.528, 0.5238, 0.1212, 0.5334, 0.073, 0.5139, 0.07108, 0.5139, 0.1202, 0.5991, 0.4769, 0.5289, 0.4779, 0.5289, 0.528, 0.5991, 0.528, 0.7619, 0.1577, 0.6854, 0.1677, 0.7619, 0.1677, 0.5139, 0.1713, 0.5238, 0.1212, 0.5139, 0.1202, 0.9296, 0.5781, 0.9998, 0.5791, 0.9998, 0.528, 0.9296, 0.528])
me_sphere.materials.append(mat_material_001)
me_sphere.use_remesh_preserve_volume = False
me_sphere.use_remesh_preserve_attributes = False
me_sphere.use_mirror_vertex_groups = False
me_sphere.update()

# ---- objects
ob_sphere = bpy.data.objects.new('Sphere', me_sphere)
ob_lamp = bpy.data.objects.new('Lamp', light_lamp)
ob_camera = bpy.data.objects.new('Camera', cam_camera)

# ---- transforms, parenting, visibility, modifiers, constraints
ob_sphere.location = (0.0, 0.0, 1.392)
ob_sphere.scale = (1.0, 1.0, 1.72)
ob_sphere.lineart.crease_threshold = 0.0
ob_lamp.location = (4.076, 1.005, 5.904)
ob_lamp.rotation_euler = (0.6503, 0.05522, 1.866)
ob_lamp.lock_rotations_4d = False
ob_lamp.empty_display_type = 'ARROWS'
ob_lamp.color = (0.0, 0.0, 0.0, 0.0)
ob_lamp.lineart.crease_threshold = 0.0
ob_camera.location = (7.481, -6.508, 5.344)
ob_camera.rotation_euler = (1.109, 0.01082, 0.8149)
ob_camera.lock_rotations_4d = False
ob_camera.empty_display_type = 'ARROWS'
ob_camera.color = (0.0, 0.0, 0.0, 0.0)
ob_camera.display_type = 'WIRE'
ob_camera.lineart.crease_threshold = 0.0

# ---- collection membership
col_collection_1.objects.link(ob_sphere)
col_collection_1.objects.link(ob_lamp)
col_collection_1.objects.link(ob_camera)

# ---- scene / render settings (as saved in the file)
scene.camera = ob_camera
scene.frame_start = 1; scene.frame_end = 250; scene.frame_set(1)
scene.render.engine = 'BLENDER_EEVEE_NEXT'
scene.render.resolution_percentage = 50
scene.render.dither_intensity = 0.0
scene.cycles.use_denoising = False
scene.cycles.samples = 10
scene.cycles.sampling_pattern = 'TABULATED_SOBOL'
scene.cycles.light_sampling_threshold = 0.0
scene.cycles.use_adaptive_sampling = False
scene.cycles.use_light_tree = False
scene.cycles.blur_glossy = 0.0
scene.cycles.pixel_filter_type = 'GAUSSIAN'
scene.cycles.sample_clamp_indirect = 0.0
scene.view_settings.view_transform = 'Standard'
bpy.context.view_layer.update()
